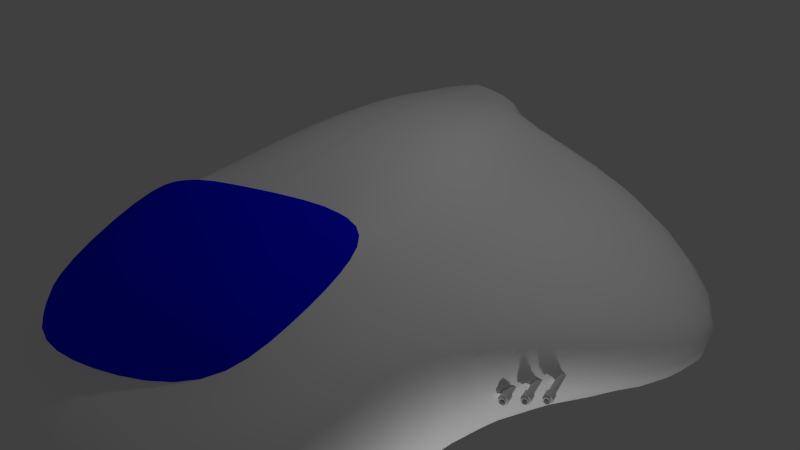 # Source: organic_ship_split.blend  (saved by Blender 2.67.0; exported with 4.5.12 LTS)
import bpy
from mathutils import Matrix  # noqa: F401  (used for matrix-valued properties, if any)

bpy.ops.wm.read_factory_settings(use_empty=True)
scene = bpy.context.scene
scene.name = 'Scene'

# ---- collections
col_collection_1 = bpy.data.collections.new('Collection 1'); scene.collection.children.link(col_collection_1)

# ---- materials (node trees are filled in below, after node groups)
mat_cockpit = bpy.data.materials.new('cockpit')
mat_cockpit.alpha_threshold = 0.0
mat_cockpit.use_transparent_shadow = False
mat_cockpit.diffuse_color = (0.0, 0.005044, 1.0, 1.0)
mat_cockpit.roughness = 0.5
mat_cockpit.specular_intensity = 1.0
mat_cockpit.line_color = (0.0, 0.0, 0.0, 0.1062)
mat_fuselage = bpy.data.materials.new('fuselage')
mat_fuselage.alpha_threshold = 0.0
mat_fuselage.use_transparent_shadow = False
mat_fuselage.preview_render_type = 'FLAT'
mat_fuselage.diffuse_color = (1.0, 1.0, 1.0, 1.0)
mat_fuselage.roughness = 0.5
mat_fuselage.specular_intensity = 1.0
mat_fuselage.line_color = (0.0, 0.0, 0.0, 1.0)

# ---- material node trees

# ---- world
world_world = bpy.data.worlds.new('World'); scene.world = world_world
world_world.color = (0.05088, 0.05088, 0.05088)
world_world.use_sun_shadow = False
world_world.sun_shadow_jitter_overblur = 0.0
world_world.cycles.sampling_method = 'MANUAL'
world_world.cycles.sample_map_resolution = 256

# ---- cameras
cam_camera = bpy.data.cameras.new('Camera')
cam_camera.clip_end = 100.0
cam_camera.lens = 35.0
cam_camera.sensor_width = 32.0
cam_camera.sensor_height = 18.0
cam_camera.ortho_scale = 7.314
cam_camera.dof.focus_distance = 0.0
cam_camera.dof.aperture_fstop = 128.0

# ---- lights
light_point = bpy.data.lights.new('Point', 'POINT')
light_point.transmission_factor = 0.0
light_point.energy = 100.0
light_point.shadow_buffer_clip_start = 0.5
light_point.shadow_soft_size = 0.1
light_point.shadow_maximum_resolution = 0.006
light_point.use_absolute_resolution = True
light_point.cycles.use_multiple_importance_sampling = False
light_lamp = bpy.data.lights.new('Lamp', 'POINT')
light_lamp.transmission_factor = 0.0
light_lamp.cutoff_distance = 30.0
light_lamp.energy = 100.0
light_lamp.shadow_buffer_clip_start = 1.001
light_lamp.shadow_soft_size = 0.1
light_lamp.shadow_maximum_resolution = 0.006
light_lamp.use_absolute_resolution = True
light_lamp.cycles.use_multiple_importance_sampling = False

# ---- meshes
me_fuselage_001 = bpy.data.meshes.new('Fuselage.001')
me_fuselage_001.from_pydata([(1.283, 1.208, 3.277), (1.017, 0.9618, 4.084), (-8.51e-05, 1.646, 4.039), (1.287e-05, 1.047, 4.357), (0.868, 1.597, 3.776), (1.082, 1.511, 1.569), (1.35, 1.386, 2.154), (-0.0002891, 1.62, 1.718), (0.9474, 1.919, 2.096), (-0.0002858, 1.989, 2.236)], [], [(4, 8, 9, 2), (8, 5, 7, 9), (6, 5, 8), (3, 1, 4, 2), (4, 1, 0), (0, 6, 8, 4)])
me_fuselage_001.polygons.foreach_set('use_smooth', [True] * 6)
_k = set([(0, 1), (0, 6), (1, 3), (5, 6), (5, 7)])
me_fuselage_001.attributes.new('sharp_edge', 'BOOLEAN', 'EDGE').data.foreach_set('value', [ (min(e.vertices), max(e.vertices)) in _k for e in me_fuselage_001.edges])
_uv = me_fuselage_001.uv_layers.new(name='UVMap')
_uv.uv.foreach_set('vector', [0.07712, 0.6931, 0.08353, 0.8376, 0.0031, 0.827, 0.003383, 0.6719, 0.08353, 0.8376, 0.09927, 0.8748, 0.007137, 0.864, 0.0031, 0.827, 0.1219, 0.8244, 0.09927, 0.8748, 0.08353, 0.8376, 0.008172, 0.636, 0.09475, 0.6574, 0.07712, 0.6931, 0.003383, 0.6719, 0.07712, 0.6931, 0.09475, 0.6574, 0.1161, 0.7284, 0.1161, 0.7284, 0.1219, 0.8244, 0.08353, 0.8376, 0.07712, 0.6931])
me_fuselage_001.materials.append(mat_cockpit)
me_fuselage_001.use_remesh_preserve_volume = False
me_fuselage_001.use_remesh_preserve_attributes = False
me_fuselage_001.use_mirror_vertex_groups = False
me_fuselage_001.update()
me_fuselage = bpy.data.meshes.new('Fuselage')
me_fuselage.from_pydata([(1.663, -0.992, -3.139), (2.211, -0.807, -3.816), (4.28, -1.482, -1.961), (1.998, -0.9424, -1.868), (0.9863, -1.167, -3.692), (1.066, -0.6358, -3.416), (1.663, -0.992, 3.139), (1.956, -1.167, 1.862), (2.118, -0.437, 1.636), (1.906, -0.5705, 3.677), (1.59, 0.7803, -3.145), (0.9863, 1.167, -3.692), (1.063, 1.484, -2.011), (1.741, 0.6082, -1.873), (2.187, 0.5036, -3.844), (1.066, 0.6358, -3.416), (1.737, 0.9922, 2.985), (1.283, 1.208, 3.277), (1.017, 0.9618, 4.084), (1.066, 0.6358, 4.708), (1.946, 0.5775, 3.689), (-0.0004623, -1.253, -3.965), (-0.0005243, -0.2984, -3.416), (0.3191, -0.2983, -3.416), (0.000245, -1.253, 3.965), (0.000124, -1.596, 2.161), (1.066, -1.488, 2.012), (0.9863, -1.167, 3.692), (0.0, 1.262, -3.995), (0.0, 1.596, -2.161), (0.0, -0.3542, 4.039), (1.287e-05, 1.047, 4.357), (0.868, -0.4026, 3.776), (2.143, -1.029, -0.006372), (3.879, -1.13, -0.1872), (2.66, -0.09162, -4.235), (1.105, -0.3179, -3.416), (1.145, 0.0, -3.416), (1.105, 0.3179, -3.416), (2.05, 0.01792, 3.95), (2.286, 0.1837, 1.784), (2.373, 0.49, 2.017), (1.86, 0.7863, 0.004772), (1.142, 1.592, 0.0004159), (1.082, 1.511, 1.569), (1.35, 1.386, 2.154), (1.877, 0.992, 1.813), (0.0, 1.711, 4.041e-08), (-0.0002891, 1.62, 1.718), (-5.542e-05, -1.711, 4.944e-09), (-0.0002616, -1.596, -2.161), (1.066, -1.488, -2.012), (1.145, -1.596, 0.0), (0.0002288, 2.658e-08, 5.414), (0.0002757, -0.6832, 5.051), (1.066, -0.6358, 4.708), (1.145, 0.0, 5.051), (4.225, -0.5213, -0.1848), (4.931, -0.7788, -2.253), (2.635, 0.3707, 0.0003348), (2.795, 0.3734, -2.172), (0.4181, -0.2729, -3.416), (0.6851, 0.7804, -3.569), (-0.0006632, 0.7804, -3.568), (0.9474, -0.08129, 2.096), (0.0, -0.01095, 2.236), (0.000117, 0.6832, 5.051), (-0.0005937, 0.299, -3.416), (0.3098, 0.299, -3.416), (0.4379, 0.0003109, -3.416), (0.4355, 0.1558, -3.416), (0.4041, 0.274, -3.416), (0.0, 0.4009, -3.555), (0.2989, 0.2836, -3.555), (0.4163, 0.0001613, -3.555), (0.4449, -0.155, -3.416), (0.2989, -0.2832, -3.555), (0.0, -0.4006, -3.555), (0.0, -5.015e-05, -2.292), (7.355e-09, 0.6089, -4.248), (0.4305, 0.4306, -4.248), (0.41, 0.0001696, -3.826), (0.4305, -0.4303, -4.248), (0.0, -0.4098, -3.826), (0.0, 0.4102, -3.826), (9.552e-11, -0.6086, -4.248), (0.6088, 0.0001779, -4.248), (0.2899, -0.2898, -3.826), (0.2899, 0.2901, -3.826), (1.283, 1.208, 3.277), (1.35, 1.386, 2.154), (1.082, 1.511, 1.569), (1.017, 0.9618, 4.084), (1.287e-05, 1.047, 4.357), (-0.0002891, 1.62, 1.718)], [], [(0, 1, 2, 3), (0, 4, 5, 1), (6, 7, 8, 9), (10, 11, 12, 13), (10, 14, 15, 11), (21, 22, 23, 4), (24, 25, 26, 27), (28, 29, 12, 11), (30, 93, 18, 32), (33, 3, 2, 34), (33, 34, 8, 7), (39, 9, 8, 40), (39, 40, 41, 20), (42, 13, 12, 43), (47, 94, 91, 43), (49, 50, 51, 52), (53, 54, 55, 56), (57, 34, 2, 58), (57, 40, 8, 34), (57, 59, 41, 40), (4, 0, 3, 51), (9, 55, 27, 6), (13, 60, 14, 10), (4, 51, 50, 21), (4, 23, 61, 5), (27, 26, 7, 6), (27, 55, 54, 24), (11, 62, 63, 28), (32, 64, 65, 30), (32, 18, 89), (7, 26, 52, 33), (14, 60, 58, 35), (20, 19, 56, 39), (20, 41, 46, 16), (46, 41, 59, 42), (46, 45, 17, 16), (43, 12, 29, 47), (52, 26, 25, 49), (52, 51, 3, 33), (56, 19, 66, 53), (56, 55, 9, 39), (67, 63, 62, 68), (37, 69, 70, 38), (58, 2, 1, 35), (58, 60, 59, 57), (59, 60, 13, 42), (64, 44, 48, 65), (19, 92, 31, 66), (15, 38, 70, 71), (76, 77, 85, 82), (69, 75, 76, 74), (61, 75, 36, 5), (68, 73, 72, 67), (77, 76, 23, 22), (72, 73, 80, 79), (74, 73, 70, 69), (70, 73, 68, 71), (23, 76, 75, 61), (36, 75, 69, 37), (89, 90, 64, 32), (90, 44, 64), (71, 68, 62, 11, 15), (91, 45, 46, 42, 43), (92, 19, 20, 16, 17), (5, 36, 37, 35, 1), (38, 15, 14, 35, 37), (78, 84, 88, 81), (81, 87, 83, 78), (74, 76, 82, 86), (73, 74, 86, 80), (87, 81, 86, 82), (83, 87, 82, 85), (81, 88, 80, 86), (88, 84, 79, 80)])
me_fuselage.polygons.foreach_set('use_smooth', [True] * 74)
_k = set([(4, 21), (11, 28), (17, 45), (17, 92), (18, 89), (18, 93), (21, 22), (21, 50), (22, 77), (24, 25), (24, 54), (25, 49), (28, 29), (28, 63), (29, 47), (30, 65), (30, 93), (31, 66), (31, 92), (44, 48), (44, 90), (45, 91), (47, 94), (48, 65), (49, 50), (53, 54), (53, 66), (63, 67), (67, 72), (78, 83), (78, 84), (89, 90), (91, 94)])
me_fuselage.attributes.new('sharp_edge', 'BOOLEAN', 'EDGE').data.foreach_set('value', [ (min(e.vertices), max(e.vertices)) in _k for e in me_fuselage.edges])
_k = {(17, 45): 1.0, (44, 90): 1.0, (74, 76): 1.0, (76, 77): 1.0, (11, 28): 1.0, (18, 93): 1.0, (18, 89): 1.0, (73, 74): 1.0, (72, 73): 1.0, (91, 94): 1.0, (4, 21): 1.0, (82, 86): 1.0, (82, 85): 1.0, (80, 86): 1.0, (79, 80): 1.0, (81, 87): 1.0, (83, 87): 1.0, (81, 88): 1.0, (84, 88): 1.0, (89, 90): 1.0, (45, 91): 1.0, (31, 92): 1.0, (17, 92): 1.0, (44, 48): 1.0}
me_fuselage.attributes.new('crease_edge', 'FLOAT', 'EDGE').data.foreach_set('value', [_k.get((min(e.vertices), max(e.vertices)), 0.0) for e in me_fuselage.edges])
_uv = me_fuselage.uv_layers.new(name='UVMap')
_uv.uv.foreach_set('vector', [0.8778, 0.2665, 0.8715, 0.3082, 0.7824, 0.3067, 0.8103, 0.2362, 0.8778, 0.2665, 0.9435, 0.2442, 0.9331, 0.2924, 0.8715, 0.3082, 0.4304, 0.1812, 0.5573, 0.2012, 0.5747, 0.2739, 0.3708, 0.2209, 0.8851, 0.4217, 0.9502, 0.4666, 0.8189, 0.514, 0.7965, 0.4435, 0.8851, 0.4217, 0.8773, 0.3683, 0.9403, 0.4084, 0.9502, 0.4666, 0.2201, 0.6222, 0.2155, 0.7083, 0.1905, 0.7075, 0.1405, 0.6345, 0.3296, 0.0, 0.5398, 0.009332, 0.5467, 0.1159, 0.3689, 0.1103, 1.0, 0.5381, 0.8517, 0.5927, 0.8189, 0.514, 0.9502, 0.4666, 0.0, 0.6766, 0.01645, 0.6222, 0.0996, 0.6524, 0.06733, 0.699, 0.7013, 0.2233, 0.8103, 0.2362, 0.7824, 0.3067, 0.7281, 0.2966, 0.7013, 0.2233, 0.7281, 0.2966, 0.5747, 0.2739, 0.5573, 0.2012, 0.3324, 0.2727, 0.3708, 0.2209, 0.5747, 0.2739, 0.5564, 0.332, 0.3324, 0.2727, 0.5564, 0.332, 0.5268, 0.3603, 0.3357, 0.3363, 0.6736, 0.4495, 0.7965, 0.4435, 0.8189, 0.514, 0.6714, 0.5291, 0.6773, 0.6211, 0.5269, 0.6222, 0.5388, 0.5268, 0.6714, 0.5291, 0.7344, 0.05213, 0.8857, 0.1166, 0.8413, 0.1798, 0.7118, 0.141, 0.06028, 0.114, 0.16, 0.04073, 0.2518, 0.1499, 0.1958, 0.2072, 0.7294, 0.3236, 0.7281, 0.2966, 0.7824, 0.3067, 0.7823, 0.3247, 0.7294, 0.3236, 0.5564, 0.332, 0.5747, 0.2739, 0.7281, 0.2966, 0.7294, 0.3236, 0.6807, 0.3918, 0.5268, 0.3603, 0.5564, 0.332, 0.9435, 0.2442, 0.8778, 0.2665, 0.8103, 0.2362, 0.8413, 0.1798, 0.3708, 0.2209, 0.2518, 0.1499, 0.3689, 0.1103, 0.4304, 0.1812, 0.7965, 0.4435, 0.7991, 0.3872, 0.8773, 0.3683, 0.8851, 0.4217, 0.9435, 0.2442, 0.8413, 0.1798, 0.8857, 0.1166, 0.999, 0.1921, 0.1405, 0.6345, 0.1905, 0.7075, 0.1826, 0.7092, 0.1318, 0.6809, 0.3689, 0.1103, 0.5467, 0.1159, 0.5573, 0.2012, 0.4304, 0.1812, 0.3689, 0.1103, 0.2518, 0.1499, 0.16, 0.04073, 0.3296, 0.0, 0.1403, 0.8269, 0.1635, 0.7946, 0.2175, 0.7919, 0.2202, 0.8423, 0.06733, 0.699, 0.07526, 0.828, 0.0009303, 0.8247, 0.0, 0.6766, 0.06733, 0.699, 0.0996, 0.6524, 0.1189, 0.7279, 0.5573, 0.2012, 0.5467, 0.1159, 0.7118, 0.141, 0.7013, 0.2233, 0.8773, 0.3683, 0.7991, 0.3872, 0.7823, 0.3247, 0.8616, 0.3404, 0.3357, 0.3363, 0.1725, 0.291, 0.1958, 0.2072, 0.3324, 0.2727, 0.3357, 0.3363, 0.5268, 0.3603, 0.525, 0.4333, 0.3905, 0.4128, 0.525, 0.4333, 0.5268, 0.3603, 0.6807, 0.3918, 0.6736, 0.4495, 0.525, 0.4333, 0.476, 0.4994, 0.3249, 0.4602, 0.3905, 0.4128, 0.6714, 0.5291, 0.8189, 0.514, 0.8517, 0.5927, 0.6773, 0.6211, 0.7118, 0.141, 0.5467, 0.1159, 0.5398, 0.009332, 0.7344, 0.05213, 0.7118, 0.141, 0.8413, 0.1798, 0.8103, 0.2362, 0.7013, 0.2233, 0.1958, 0.2072, 0.1725, 0.291, 0.0, 0.2327, 0.06028, 0.114, 0.1958, 0.2072, 0.2518, 0.1499, 0.3708, 0.2209, 0.3324, 0.2727, 0.2157, 0.7524, 0.2175, 0.7919, 0.1635, 0.7946, 0.1914, 0.7535, 0.1258, 0.7308, 0.1812, 0.7306, 0.1814, 0.7428, 0.129, 0.7557, 0.7823, 0.3247, 0.7824, 0.3067, 0.8715, 0.3082, 0.8616, 0.3404, 0.7823, 0.3247, 0.7991, 0.3872, 0.6807, 0.3918, 0.7294, 0.3236, 0.6807, 0.3918, 0.7991, 0.3872, 0.7965, 0.4435, 0.6736, 0.4495, 0.07526, 0.828, 0.09996, 0.8736, 0.01028, 0.8765, 0.0009303, 0.8247, 0.1725, 0.291, 0.1972, 0.3915, 0.00725, 0.3751, 0.0, 0.2327, 0.1322, 0.7805, 0.129, 0.7557, 0.1814, 0.7428, 0.1839, 0.752, 0.3225, 0.6645, 0.2974, 0.6222, 0.2974, 0.6222, 0.3225, 0.6645, 0.2405, 0.7253, 0.2408, 0.7134, 0.3225, 0.6645, 0.3536, 0.7251, 0.1826, 0.7092, 0.1806, 0.7184, 0.1288, 0.7059, 0.1318, 0.6809, 0.2336, 0.7527, 0.3185, 0.7905, 0.2978, 0.8273, 0.2202, 0.7724, 0.2974, 0.6222, 0.3225, 0.6645, 0.2342, 0.6977, 0.2202, 0.6775, 0.2978, 0.8273, 0.3185, 0.7905, 0.3185, 0.7905, 0.2978, 0.8273, 0.3536, 0.7251, 0.3185, 0.7905, 0.2404, 0.7373, 0.2405, 0.7253, 0.2404, 0.7373, 0.3185, 0.7905, 0.2336, 0.7527, 0.2374, 0.7462, 0.2342, 0.6977, 0.3225, 0.6645, 0.2408, 0.7134, 0.2383, 0.7044, 0.1288, 0.7059, 0.1806, 0.7184, 0.1812, 0.7306, 0.1258, 0.7308, 0.1189, 0.7279, 0.1258, 0.8191, 0.07526, 0.828, 0.06733, 0.699, 0.1258, 0.8191, 0.09996, 0.8736, 0.07526, 0.828, 0.1839, 0.752, 0.1914, 0.7535, 0.1635, 0.7946, 0.1403, 0.8269, 0.1322, 0.7805, 0.5388, 0.5268, 0.476, 0.4994, 0.525, 0.4333, 0.6736, 0.4495, 0.6714, 0.5291, 0.1972, 0.3915, 0.1725, 0.291, 0.3357, 0.3363, 0.3905, 0.4128, 0.3249, 0.4602, 0.9331, 0.2924, 0.9421, 0.3184, 0.9463, 0.3453, 0.8616, 0.3404, 0.8715, 0.3082, 0.9543, 0.3779, 0.9403, 0.4084, 0.8773, 0.3683, 0.8616, 0.3404, 0.9463, 0.3453, 0.4708, 0.715, 0.4185, 0.7852, 0.3973, 0.7549, 0.3708, 0.6968, 0.3708, 0.6968, 0.4117, 0.6535, 0.4466, 0.6309, 0.4708, 0.715, 0.3536, 0.7251, 0.3225, 0.6645, 0.3225, 0.6645, 0.3536, 0.7251, 0.3185, 0.7905, 0.3536, 0.7251, 0.3536, 0.7251, 0.3185, 0.7905, 0.4117, 0.6535, 0.3708, 0.6968, 0.3536, 0.6937, 0.4056, 0.6475, 0.4466, 0.6309, 0.4117, 0.6535, 0.4056, 0.6475, 0.4488, 0.6222, 0.3708, 0.6968, 0.3973, 0.7549, 0.3909, 0.7595, 0.3536, 0.6937, 0.3973, 0.7549, 0.4185, 0.7852, 0.417, 0.7937, 0.3909, 0.7595])
me_fuselage.materials.append(mat_fuselage)
me_fuselage.use_remesh_preserve_volume = False
me_fuselage.use_remesh_preserve_attributes = False
me_fuselage.use_mirror_vertex_groups = False
me_fuselage.update()
me_cylinder_002 = bpy.data.meshes.new('Cylinder.002')
me_cylinder_002.from_pydata([(0.1951, 0.9808, 1.0), (0.1951, 0.9808, 0.8955), (0.102, 0.99, 0.8955), (0.0, 1.0, 1.0), (0.0, 1.0, 0.8955), (0.3827, 0.9239, 1.0), (0.9899, 0.99, 0.8955), (0.7778, 1.164, 0.8955), (-0.102, 0.99, 0.8955), (-0.1951, 0.9808, 1.0), (0.3671, 0.9286, 0.8955), (0.3827, 0.9239, 0.8955), (-0.3827, 0.9239, 1.0), (0.9899, 0.99, 0.4776), (0.7778, 1.164, 0.4776), (-0.9899, 0.99, 0.8955), (-0.1951, 0.9808, 0.8955), (0.5556, 0.8315, 1.0), (0.5556, 0.8315, 0.8955), (-0.5556, 0.8315, 1.0), (0.102, 0.99, 0.4776), (0.0, 1.0, 0.4776), (0.5358, 1.293, 0.4776), (0.5358, 1.293, 0.8955), (1.164, 0.7778, 0.8955), (1.164, 0.7778, 0.4776), (-0.7778, 1.164, 0.8955), (-0.3827, 0.9239, 0.8955), (0.7071, 0.7071, 1.0), (-0.9899, 0.99, 0.4776), (-0.102, 0.99, 0.4776), (0.1951, 0.9808, 0.4776), (0.0, 1.0, -1.0), (-0.7778, 1.164, 0.4776), (0.2731, 1.373, 0.4776), (0.2731, 1.373, 0.8955), (0.621, 0.7778, 0.4776), (0.5556, 0.8315, 0.4776), (0.621, 0.7778, 0.8955), (1.293, 0.5358, 0.8955), (1.293, 0.5358, 0.4776), (-0.7071, 0.7071, 1.0), (-0.2696, 0.7502, 1.0), (-0.1561, 0.7846, 1.0), (0.0, 0.8, 1.0), (0.118, 0.7884, 1.0), (0.7071, 0.7071, 0.8955), (0.366, 0.7071, 1.0), (0.3061, 0.7391, 1.0), (0.1561, 0.7846, 1.0), (-0.5556, 0.8315, 0.8955), (-0.5412, 0.8391, 0.8955), (-0.1951, 0.9808, 0.4776), (0.3671, 0.9286, 0.4776), (0.1951, 0.9808, -1.0), (-0.5358, 1.293, 0.4776), (0.0, 1.4, 0.4776), (0.0, 1.4, 0.8955), (-0.5358, 1.293, 0.8955), (0.3827, 0.9239, 0.4776), (0.6792, 0.73, 0.4776), (0.5556, 0.8315, -1.0), (0.6792, 0.73, 0.8955), (0.8421, 0.5358, 0.4776), (0.8315, 0.5556, 0.4776), (0.8421, 0.5358, 0.8955), (0.8315, 0.5556, 0.8955), (1.373, 0.2731, 0.8955), (1.373, 0.2731, 0.4776), (-1.164, 0.7778, 0.8955), (-1.164, 0.7778, 0.4776), (-0.366, 0.7071, 1.0), (-0.3061, 0.7391, 1.0), (0.8315, 0.5556, 1.0), (0.4191, 0.6787, 1.0), (-0.1951, 0.9808, -1.0), (-0.3827, 0.9239, 0.4776), (-0.2731, 1.373, 0.4776), (-0.2731, 1.373, 0.8955), (0.3827, 0.9239, -1.0), (0.7071, 0.7071, 0.4776), (0.8646, 0.4935, 0.4776), (0.9239, 0.3827, -1.0), (0.8315, 0.5556, -1.0), (0.8646, 0.4935, 0.8955), (0.9571, 0.2731, 0.8955), (0.9239, 0.3827, 0.8955), (1.4, 2.861e-06, 0.8955), (1.4, 3.815e-06, 0.4776), (0.9571, 0.2731, 0.4776), (0.9239, 0.3827, 0.4776), (-1.293, 0.5358, 0.4776), (-1.293, 0.5358, 0.8955), (-0.5412, 0.8391, 0.4776), (-0.621, 0.7778, 0.8955), (-0.7071, 0.7071, 0.8955), (-0.8315, 0.5556, 1.0), (-0.5434, 0.5839, 1.0), (-0.4445, 0.6652, 1.0), (0.574, 0.5556, 1.0), (0.5657, 0.5657, 1.0), (0.4445, 0.6652, 1.0), (-0.3827, 0.9239, -1.0), (-0.5556, 0.8315, -1.0), (0.7071, 0.7071, -1.0), (0.6982, 0.3827, -1.0), (0.6652, 0.4445, -1.0), (0.5932, 0.5321, -1.0), (0.9692, 0.2333, 0.8955), (0.9808, 0.1951, 0.4776), (1.0, 3.815e-06, 0.4776), (0.9808, 0.1951, 0.8955), (1.0, 2.861e-06, 0.8955), (1.373, -0.2731, 0.4776), (1.373, -0.2731, 0.8955), (0.9692, 0.2333, 0.4776), (-1.373, 0.2731, 0.8955), (-1.373, 0.2731, 0.4776), (-0.8085, 0.5835, 0.8955), (-0.8085, 0.5835, 0.4776), (-0.7071, 0.7071, 0.4776), (-0.5556, 0.8315, 0.4776), (-0.5657, 0.5657, 1.0), (-0.574, 0.5556, 1.0), (0.5932, 0.5321, 1.0), (-0.2696, 0.7502, -1.0), (-0.7071, 0.7071, -1.0), (-0.1561, 0.7846, -1.0), (0.118, 0.7884, -1.0), (0.0, 0.8, -1.0), (0.366, 0.7071, -1.0), (0.3061, 0.7391, -1.0), (0.1561, 0.7846, -1.0), (0.574, 0.5556, -1.0), (0.5657, 0.5657, -1.0), (0.4445, 0.6652, -1.0), (0.4191, 0.6787, -1.0), (0.7095, 0.3616, -1.0), (0.9239, 0.3827, 1.0), (1.0, 0.0, 0.4776), (1.0, 0.0, -1.0), (0.9808, 0.1951, -1.0), (0.9808, 0.1951, 1.0), (1.0, 0.0, 0.8955), (0.9961, -0.03978, 0.8955), (0.9808, -0.1951, 0.8955), (1.293, -0.5358, 0.8955), (1.293, -0.5358, 0.4776), (0.9961, -0.03978, 0.4776), (0.9808, -0.1951, 0.4776), (-0.9443, 0.3154, 0.4776), (-0.9239, 0.3827, 0.4776), (-1.4, 4.768e-06, 0.4776), (-1.4, 3.815e-06, 0.8955), (-0.9443, 0.3154, 0.8955), (-0.9239, 0.3827, 0.8955), (-0.8315, 0.5556, 0.8955), (-0.8315, 0.5556, 0.4776), (-0.621, 0.7778, 0.4776), (-0.9239, 0.3827, 1.0), (-0.6857, 0.4061, 1.0), (-0.6652, 0.4445, 1.0), (0.6982, 0.3827, 1.0), (0.6652, 0.4445, 1.0), (-0.3061, 0.7391, -1.0), (-0.366, 0.7071, -1.0), (0.7728, 0.1951, -1.0), (0.7391, 0.3061, -1.0), (0.8, 0.0, -1.0), (0.7846, 0.1561, -1.0), (0.7788, 0.1752, -1.0), (1.0, -9.537e-07, 1.0), (0.9571, -0.2731, 0.8955), (0.9443, -0.3154, 0.4776), (0.9239, -0.3827, 0.4776), (0.9443, -0.3154, 0.8955), (0.9239, -0.3827, 0.8955), (1.164, -0.7778, 0.4776), (1.164, -0.7778, 0.8955), (0.9808, -0.1951, -1.0), (0.9571, -0.2731, 0.4776), (-0.9808, 0.1951, 0.4776), (-0.9571, 0.2731, 0.4776), (-0.8421, 0.5358, 0.4776), (-0.9961, 0.03979, 0.4776), (-1.373, -0.2731, 0.4776), (-1.373, -0.2731, 0.8955), (-0.9961, 0.03979, 0.8955), (-0.9808, 0.1951, 0.8955), (-0.8421, 0.5358, 0.8955), (-0.9571, 0.2731, 0.8955), (-0.8315, 0.5556, -1.0), (-0.6982, 0.3827, 1.0), (0.7095, 0.3616, 1.0), (-0.5434, 0.5839, -1.0), (-0.4445, 0.6652, -1.0), (0.7728, 0.1951, 1.0), (0.7391, 0.3061, 1.0), (0.798, -0.01989, -1.0), (0.8, 0.0, -1.0), (0.8, -9.537e-07, 1.0), (0.7788, 0.1752, 1.0), (0.7846, 0.1561, 1.0), (0.8, -9.537e-07, 1.0), (0.9808, -0.1951, 1.0), (0.8421, -0.5358, 0.4776), (0.8421, -0.5358, 0.8955), (0.8085, -0.5835, 0.8955), (0.7071, -0.7071, 0.8955), (0.9899, -0.9899, 0.8955), (0.9899, -0.9899, 0.4776), (0.8085, -0.5835, 0.4776), (0.7071, -0.7071, 0.4776), (0.9239, -0.3827, -1.0), (-0.9239, 0.3827, -1.0), (-0.9808, 0.1951, -1.0), (-1.0, 9.537e-07, -1.0), (-1.0, 4.768e-06, 0.4776), (-1.0, 9.537e-07, 0.4776), (-1.293, -0.5358, 0.4776), (-1.293, -0.5358, 0.8955), (-1.0, 1.907e-06, 0.8955), (-1.0, 3.815e-06, 0.8955), (-0.9808, 0.1951, 1.0), (-0.7664, 0.2162, 1.0), (-0.7391, 0.3061, 1.0), (-0.5657, 0.5657, -1.0), (-0.574, 0.5556, -1.0), (0.7846, -0.1561, -1.0), (0.7728, -0.1951, -1.0), (0.798, -0.01989, 1.0), (0.7846, -0.1561, 1.0), (0.7728, -0.1951, 1.0), (0.8315, -0.5556, 0.4776), (0.8315, -0.5556, -1.0), (0.9239, -0.3827, 1.0), (0.8315, -0.5556, 0.8955), (0.621, -0.7778, 0.8955), (0.7071, -0.7071, 1.0), (0.5412, -0.8391, 0.4776), (0.3827, -0.9239, 0.4776), (0.5412, -0.8391, 0.8955), (0.3827, -0.9239, 0.8955), (0.7778, -1.164, 0.4776), (0.7778, -1.164, 0.8955), (0.621, -0.7778, 0.4776), (0.7664, -0.2162, -1.0), (0.7391, -0.3061, -1.0), (0.6982, -0.3827, -1.0), (-0.7664, 0.2162, -1.0), (-0.7391, 0.3061, -1.0), (-0.6982, 0.3827, -1.0), (-0.9808, -0.1951, 0.4776), (-1.164, -0.7778, 0.4776), (-1.164, -0.7778, 0.8955), (-0.9571, -0.2731, 0.8955), (-0.9239, -0.3827, 0.8955), (-0.9571, -0.2731, 0.4776), (-0.9239, -0.3827, 0.4776), (-0.9808, -0.1951, 0.8955), (-0.6857, 0.4061, -1.0), (-0.6652, 0.4445, -1.0), (-0.7728, 0.1951, 1.0), (0.7664, -0.2162, 1.0), (0.6857, -0.4061, -1.0), (0.574, -0.5556, -1.0), (0.6652, -0.4445, -1.0), (0.8315, -0.5556, 1.0), (0.7391, -0.3061, 1.0), (0.6982, -0.3827, 1.0), (0.5556, -0.8315, 1.0), (0.5556, -0.8315, 0.8955), (0.5556, -0.8315, -1.0), (0.5556, -0.8315, 0.4776), (0.1951, -0.9808, 0.4776), (0.1951, -0.9808, 0.8955), (0.3827, -0.9239, 1.0), (-0.7778, -1.164, 0.4776), (-0.7778, -1.164, 0.8955), (0.5358, -1.293, 0.4776), (0.5358, -1.293, 0.8955), (0.7071, -0.7071, -1.0), (-0.7728, 0.1951, -1.0), (-0.798, 0.01989, -1.0), (-0.7846, 0.1561, -1.0), (-0.9808, -0.1951, -1.0), (-0.9692, -0.2333, 0.4776), (-0.8421, -0.5358, 0.4776), (-0.8315, -0.5556, 0.4776), (-0.9899, -0.9899, 0.8955), (-0.9899, -0.9899, 0.4776), (-0.8421, -0.5358, 0.8955), (-0.8315, -0.5556, 0.8955), (-0.8646, -0.4935, 0.8955), (-0.9239, -0.3827, 1.0), (-0.9808, -0.1951, 1.0), (-0.9692, -0.2333, 0.8955), (-0.8646, -0.4935, 0.4776), (-1.0, 9.537e-07, 1.0), (-0.798, 0.01989, 1.0), (-0.7846, 0.1561, 1.0), (0.5434, -0.5839, -1.0), (0.5657, -0.5657, -1.0), (0.6857, -0.4061, 1.0), (0.6652, -0.4445, 1.0), (0.574, -0.5556, 1.0), (0.2696, -0.7502, 1.0), (0.1561, -0.7846, 1.0), (0.0, -0.8, 1.0), (-0.118, -0.7884, 1.0), (-0.5556, -0.8315, 1.0), (0.5434, -0.5839, 1.0), (0.4445, -0.6652, 1.0), (0.366, -0.7071, 1.0), (0.3827, -0.9239, -1.0), (0.1021, -0.9899, 0.4776), (0.1951, -0.9808, -1.0), (0.1021, -0.9899, 0.8955), (0.1951, -0.9808, 1.0), (0.0, -1.0, 0.4776), (-0.5358, -1.293, 0.4776), (0.0, -1.0, 0.8955), (-0.5358, -1.293, 0.8955), (0.2731, -1.373, 0.8955), (0.2731, -1.373, 0.4776), (0.366, -0.7071, -1.0), (0.4445, -0.6652, -1.0), (-0.8, 9.537e-07, -1.0), (-0.7846, -0.1561, -1.0), (-0.7788, -0.1752, -1.0), (-0.8, 9.537e-07, -1.0), (-0.9239, -0.3827, -1.0), (-0.7071, -0.7071, 0.4776), (-0.8315, -0.5556, -1.0), (-0.621, -0.7778, 0.8955), (-0.5556, -0.8315, 0.8955), (-0.621, -0.7778, 0.4776), (-0.5556, -0.8315, 0.4776), (-0.7071, -0.7071, 0.8955), (-0.8315, -0.5556, 1.0), (-0.7728, -0.1951, 1.0), (-0.7391, -0.3061, 1.0), (-0.7095, -0.3616, 1.0), (-0.8, 9.537e-07, 1.0), (-0.7788, -0.1752, 1.0), (-0.7846, -0.1561, 1.0), (-0.8, 0.0, 1.0), (0.5657, -0.5657, 1.0), (-0.366, -0.7071, 1.0), (-0.7071, -0.7071, 1.0), (-0.3061, -0.7391, 1.0), (-0.1561, -0.7846, 1.0), (-0.3827, -0.9239, 1.0), (0.3061, -0.7391, 1.0), (0.2696, -0.7502, -1.0), (0.1561, -0.7846, -1.0), (-0.5556, -0.8315, -1.0), (-0.118, -0.7884, -1.0), (0.0, -0.8, -1.0), (-0.3827, -0.9239, -1.0), (-0.1951, -0.9808, -1.0), (0.0, -1.0, 1.0), (-0.1951, -0.9808, 1.0), (-0.1021, -0.9899, 0.4776), (-0.1021, -0.9899, 0.8955), (-0.2731, -1.373, 0.4776), (-0.2731, -1.373, 0.8955), (-9.537e-07, -1.4, 0.4776), (-9.537e-07, -1.4, 0.8955), (0.3061, -0.7391, -1.0), (-0.7728, -0.1951, -1.0), (-0.7391, -0.3061, -1.0), (-0.7095, -0.3616, -1.0), (-0.6792, -0.73, 0.4776), (-0.7071, -0.7071, -1.0), (-0.6792, -0.73, 0.8955), (-0.3827, -0.9239, 0.8955), (-0.3827, -0.9239, 0.4776), (-0.6982, -0.3827, 1.0), (-0.5932, -0.5321, 1.0), (-0.6652, -0.4445, 1.0), (-0.4191, -0.6787, 1.0), (-0.366, -0.7071, -1.0), (-0.3061, -0.7391, -1.0), (-0.1561, -0.7846, -1.0), (0.0, -1.0, -1.0), (-0.1951, -0.9808, 0.8955), (-0.1951, -0.9808, 0.4776), (-0.6982, -0.3827, -1.0), (-0.6652, -0.4445, -1.0), (-0.5932, -0.5321, -1.0), (-0.574, -0.5556, -1.0), (-0.5657, -0.5657, -1.0), (-0.4445, -0.6652, -1.0), (-0.4191, -0.6787, -1.0), (-0.3671, -0.9286, 0.8955), (-0.3671, -0.9286, 0.4776), (-0.574, -0.5556, 1.0), (-0.5657, -0.5657, 1.0), (-0.4445, -0.6652, 1.0)], [], [(0, 1, 2), (3, 0, 2, 4), (32, 21, 20, 31), (31, 54, 32), (5, 11, 10, 1), (1, 0, 5), (53, 59, 54, 31), (59, 79, 54), (11, 5, 17, 18), (79, 59, 37, 61), (46, 62, 38), (28, 46, 38, 18), (18, 17, 28), (61, 60, 80), (61, 36, 60), (61, 37, 36), (80, 104, 61), (46, 28, 73, 66), (104, 80, 64, 83), (73, 84, 65), (65, 66, 73), (138, 86, 84, 73), (81, 90, 82), (81, 82, 63), (83, 64, 63, 82), (86, 108, 85), (86, 138, 111, 108), (138, 142, 111), (89, 109, 90), (89, 115, 109), (82, 90, 109, 141), (171, 143, 112, 142), (112, 111, 142), (110, 139, 140), (140, 141, 109, 110), (171, 145, 144, 143), (171, 204, 145), (148, 179, 140, 139), (148, 149, 179), (176, 175, 172, 204), (172, 145, 204), (204, 235, 176), (173, 174, 149), (149, 180, 173), (213, 179, 149, 174), (235, 236, 206), (206, 176, 235), (235, 267, 236), (205, 233, 234), (213, 174, 205, 234), (238, 208, 207, 236), (236, 267, 238), (234, 233, 211, 212), (212, 281, 234), (270, 271, 237), (238, 270, 237, 208), (245, 273, 281), (281, 212, 245), (273, 272, 281), (270, 276, 241, 271), (276, 242, 241), (273, 239, 240, 272), (240, 314, 272), (276, 318, 275, 242), (240, 274, 316, 314), (317, 275, 361, 321), (275, 318, 361), (315, 319, 316, 274), (319, 385, 316), (361, 386, 364), (364, 321, 361), (361, 362, 386), (363, 387, 360), (360, 319, 363), (360, 385, 319), (362, 376, 395, 386), (362, 352, 376), (396, 377, 359, 387), (359, 360, 387), (352, 310, 335, 376), (377, 337, 356, 359), (310, 338, 375, 334), (334, 335, 310), (310, 349, 338), (337, 336, 332), (336, 373, 332), (356, 337, 332, 374), (349, 339, 292, 338), (332, 288, 333, 374), (292, 256, 291), (256, 293, 291), (292, 339, 294, 256), (333, 287, 297), (297, 258, 333), (333, 288, 287), (258, 331, 333), (296, 255, 295, 259), (294, 295, 255, 256), (258, 286, 252), (258, 257, 286), (285, 331, 258, 252), (259, 295, 298, 221), (285, 252, 218, 216), (222, 221, 223, 187), (223, 188, 187), (221, 298, 223), (216, 217, 184, 181), (216, 218, 217), (181, 215, 216), (188, 154, 190), (159, 155, 154), (154, 188, 159), (188, 223, 159), (150, 151, 181, 182), (214, 215, 181, 151), (96, 156, 189), (159, 96, 189, 155), (183, 157, 191, 214), (214, 151, 183), (156, 96, 118), (41, 95, 118, 96), (157, 119, 126), (119, 120, 126), (126, 191, 157), (41, 50, 94, 95), (41, 19, 50), (158, 121, 103), (126, 120, 158, 103), (27, 51, 50, 19), (19, 12, 27), (121, 93, 102), (93, 76, 102), (102, 103, 121), (0, 3, 9), (0, 9, 12), (0, 12, 5), (12, 19, 5), (19, 17, 5), (19, 43, 44), (44, 17, 19), (44, 45, 17), (19, 41, 42, 43), (41, 72, 42), (41, 71, 72), (17, 49, 48), (17, 45, 49), (47, 28, 17, 48), (41, 96, 97, 98), (98, 71, 41), (74, 28, 47), (96, 123, 122), (122, 97, 96), (28, 101, 100), (28, 74, 101), (99, 73, 28, 100), (96, 159, 160, 161), (161, 123, 96), (124, 73, 99), (159, 192, 160), (162, 138, 73, 163), (73, 124, 163), (159, 225, 192), (159, 223, 224, 225), (193, 138, 162), (223, 262, 224), (138, 193, 197), (196, 142, 138, 197), (223, 300, 262), (223, 298, 299, 300), (201, 142, 196), (298, 343, 299), (142, 202, 203), (200, 171, 142, 203), (142, 201, 202), (295, 345, 346), (343, 298, 295, 346), (295, 344, 345), (230, 171, 200), (295, 340, 344), (232, 204, 231), (204, 171, 230, 231), (294, 342, 341), (340, 295, 294, 341), (263, 204, 232), (294, 378, 342), (269, 235, 268), (235, 204, 263, 268), (339, 380, 378, 294), (339, 379, 380), (303, 235, 269), (339, 397, 379), (267, 235, 303, 304), (304, 305, 267), (349, 399, 398), (349, 381, 399), (397, 339, 349, 398), (267, 305, 347), (347, 311, 267), (349, 348, 381), (238, 267, 311, 312), (312, 313, 238), (306, 238, 353), (238, 313, 353), (310, 351, 350), (310, 309, 351), (348, 349, 310, 350), (270, 307, 308), (308, 310, 270), (308, 309, 310), (270, 238, 306, 307), (310, 352, 270), (352, 276, 270), (352, 362, 276), (362, 318, 276), (362, 361, 318), (8, 16, 9), (3, 4, 8, 9), (32, 52, 30), (30, 21, 32), (32, 75, 52), (9, 16, 27, 12), (52, 75, 102, 76), (32, 54, 75), (54, 102, 75), (54, 79, 102), (79, 103, 102), (79, 61, 103), (129, 127, 103), (103, 61, 129), (61, 128, 129), (125, 126, 103, 127), (126, 125, 164), (164, 165, 126), (61, 131, 132), (132, 128, 61), (61, 104, 130, 131), (194, 191, 126, 195), (126, 165, 195), (104, 136, 130), (227, 191, 226), (191, 194, 226), (104, 134, 135), (135, 136, 104), (104, 83, 133, 134), (260, 214, 191, 261), (191, 227, 261), (83, 107, 133), (251, 214, 260), (83, 82, 105, 106), (106, 107, 83), (214, 251, 250), (249, 215, 214, 250), (82, 137, 105), (282, 215, 249), (82, 167, 137), (82, 141, 166, 167), (215, 282, 284), (283, 216, 215, 284), (141, 170, 166), (327, 216, 283), (141, 169, 170), (141, 140, 168, 169), (285, 330, 328), (285, 216, 327, 330), (328, 329, 285), (140, 199, 168), (140, 198, 199), (370, 285, 329), (179, 229, 228), (198, 140, 179, 228), (372, 331, 371), (331, 285, 370, 371), (179, 246, 229), (388, 331, 372), (213, 248, 247), (246, 179, 213, 247), (333, 331, 388, 389), (389, 390, 333), (213, 264, 248), (391, 333, 390), (234, 266, 264, 213), (234, 265, 266), (374, 392, 393), (393, 394, 374), (374, 333, 391, 392), (234, 302, 265), (234, 301, 302), (382, 374, 394), (281, 326, 301, 234), (281, 325, 326), (356, 383, 384), (384, 357, 356), (356, 374, 382, 383), (281, 354, 369), (369, 325, 281), (272, 358, 355), (272, 356, 358), (356, 357, 358), (354, 281, 272, 355), (272, 359, 356), (272, 314, 359), (314, 360, 359), (314, 316, 360), (316, 385, 360), (57, 35, 34, 56), (23, 22, 34, 35), (22, 23, 7, 14), (7, 6, 13, 14), (13, 6, 24, 25), (25, 24, 39, 40), (67, 68, 40, 39), (68, 67, 87, 88), (87, 114, 113, 88), (113, 114, 146, 147), (146, 178, 177, 147), (177, 178, 209, 210), (209, 244, 243, 210), (244, 280, 279, 243), (323, 324, 279, 280), (323, 368, 367, 324), (366, 365, 367, 368), (322, 320, 365, 366), (278, 277, 320, 322), (289, 290, 277, 278), (289, 254, 253, 290), (253, 254, 220, 219), (220, 186, 185, 219), (185, 186, 153, 152), (152, 153, 116, 117), (116, 92, 91, 117), (92, 69, 70, 91), (69, 15, 29, 70), (26, 33, 29, 15), (26, 58, 55, 33), (35, 57, 78), (35, 78, 58), (35, 58, 23), (58, 26, 23), (26, 7, 23), (26, 15, 7), (4, 7, 15, 8), (2, 6, 7, 4), (6, 2, 1), (1, 10, 6), (15, 27, 16), (16, 8, 15), (15, 69, 51, 27), (69, 50, 51), (69, 94, 50), (6, 11, 18), (6, 10, 11), (38, 24, 6, 18), (69, 92, 118, 95), (95, 94, 69), (62, 24, 38), (92, 156, 118), (92, 189, 156), (24, 46, 66), (24, 62, 46), (65, 39, 24, 66), (92, 116, 154, 155), (155, 189, 92), (84, 39, 65), (116, 190, 154), (85, 67, 39, 86), (39, 84, 86), (116, 188, 190), (116, 153, 187, 188), (108, 67, 85), (153, 222, 187), (67, 108, 111), (87, 67, 111, 112), (186, 259, 221), (153, 186, 221, 222), (186, 296, 259), (87, 112, 143), (143, 144, 87), (186, 255, 296), (172, 114, 145), (114, 87, 144, 145), (220, 256, 255, 186), (220, 293, 256), (175, 114, 172), (220, 291, 293), (146, 114, 175, 176), (176, 206, 146), (254, 338, 292), (254, 375, 338), (291, 220, 254, 292), (207, 146, 236), (146, 206, 236), (254, 334, 375), (178, 146, 207, 208), (208, 237, 178), (289, 376, 335), (289, 395, 376), (334, 254, 289, 335), (241, 178, 271), (178, 237, 271), (289, 364, 386), (386, 395, 289), (209, 242, 275), (275, 317, 209), (209, 178, 241, 242), (209, 317, 321, 278), (364, 289, 278, 321), (278, 244, 209), (278, 322, 244), (322, 280, 244), (322, 366, 280), (366, 323, 280), (366, 368, 323), (77, 78, 57, 56), (78, 77, 55, 58), (56, 34, 77), (34, 55, 77), (34, 22, 55), (22, 33, 55), (22, 14, 33), (14, 29, 33), (21, 30, 29, 14), (14, 13, 20, 21), (29, 52, 76), (29, 30, 52), (93, 70, 29, 76), (13, 31, 20), (53, 31, 13), (70, 93, 121), (121, 158, 70), (13, 37, 59), (59, 53, 13), (13, 25, 36, 37), (119, 91, 70, 120), (70, 158, 120), (25, 60, 36), (91, 119, 157), (157, 183, 91), (25, 64, 80), (80, 60, 25), (25, 40, 63, 64), (150, 117, 91, 151), (91, 183, 151), (40, 81, 63), (182, 117, 150), (40, 68, 89, 90), (90, 81, 40), (117, 182, 181), (184, 152, 117, 181), (68, 115, 89), (217, 152, 184), (68, 109, 115), (88, 110, 109, 68), (185, 218, 252), (152, 217, 218, 185), (252, 286, 185), (88, 139, 110), (88, 148, 139), (257, 185, 286), (113, 180, 149), (148, 88, 113, 149), (219, 185, 257, 258), (258, 297, 219), (113, 173, 180), (287, 219, 297), (147, 174, 173, 113), (147, 205, 174), (253, 288, 332), (332, 373, 253), (253, 219, 287, 288), (147, 211, 233), (233, 205, 147), (336, 253, 373), (177, 212, 211, 147), (177, 245, 212), (290, 337, 377), (377, 396, 290), (290, 253, 336, 337), (177, 239, 273), (273, 245, 177), (363, 290, 387), (290, 396, 387), (210, 274, 240), (210, 315, 274), (239, 177, 210, 240), (319, 315, 210, 277), (277, 290, 363, 319), (210, 243, 277), (243, 320, 277), (243, 279, 320), (279, 365, 320), (279, 324, 365), (324, 367, 365), (128, 49, 45, 129), (128, 132, 49), (45, 44, 129), (131, 48, 49, 132), (130, 136, 74, 47), (136, 135, 101, 74), (47, 48, 131, 130), (135, 134, 100, 101), (133, 99, 100, 134), (133, 107, 124, 99), (106, 163, 124, 107), (137, 167, 193, 162), (162, 163, 105, 137), (167, 197, 193), (163, 106, 105), (170, 202, 201, 166), (170, 169, 202), (196, 167, 166, 201), (196, 197, 167), (168, 199, 202, 169), (199, 203, 202), (230, 200, 203, 198), (203, 199, 198), (198, 228, 231, 230), (229, 246, 232, 228), (246, 247, 263, 232), (232, 231, 228), (247, 268, 263), (264, 266, 303, 269), (269, 268, 248, 264), (266, 304, 303), (268, 247, 248), (265, 302, 305, 304), (302, 347, 305), (304, 266, 265), (301, 311, 347, 302), (301, 326, 312, 311), (325, 353, 313, 326), (325, 369, 353), (313, 312, 326), (354, 355, 306, 353), (353, 369, 354), (355, 307, 306), (358, 308, 307, 355), (357, 384, 309, 308), (384, 351, 309), (308, 358, 357), (383, 350, 351, 384), (382, 394, 381, 348), (394, 393, 399, 381), (348, 350, 383, 382), (392, 398, 399, 393), (391, 390, 397, 398), (398, 392, 391), (390, 389, 379, 397), (389, 380, 379), (372, 371, 342, 378), (378, 380, 388, 372), (371, 341, 342), (380, 389, 388), (329, 345, 344, 340), (329, 328, 345), (340, 371, 370, 329), (340, 341, 371), (328, 330, 346, 345), (330, 327, 343, 346), (327, 283, 299, 343), (284, 300, 299, 283), (282, 224, 262, 284), (249, 225, 224, 282), (262, 300, 284), (249, 250, 225), (260, 261, 160, 192), (192, 225, 251, 260), (261, 161, 160), (225, 250, 251), (227, 122, 123, 261), (227, 226, 122), (123, 161, 261), (226, 194, 97, 122), (194, 195, 98, 97), (165, 164, 71, 98), (164, 72, 71), (98, 195, 165), (43, 127, 129, 44), (125, 127, 42, 72), (72, 164, 125), (127, 43, 42)])
me_cylinder_002.use_remesh_preserve_volume = False
me_cylinder_002.use_remesh_preserve_attributes = False
me_cylinder_002.use_mirror_vertex_groups = False
me_cylinder_002.update()

# ---- objects
ob_fuselage_001 = bpy.data.objects.new('Fuselage.001', me_fuselage_001)
ob_point = bpy.data.objects.new('Point', light_point)
ob_lamp = bpy.data.objects.new('Lamp', light_lamp)
ob_camera = bpy.data.objects.new('Camera', cam_camera)
ob_fuselage = bpy.data.objects.new('Fuselage', me_fuselage)
ob_cylinder = bpy.data.objects.new('Cylinder', me_cylinder_002)

# ---- transforms, parenting, visibility, modifiers, constraints
ob_fuselage_001.location = (0.0, 0.0, 0.0)
ob_fuselage_001.rotation_euler = (1.571, -0.0, 0.0)
ob_fuselage_001.lineart.crease_threshold = 0.0
_m = ob_fuselage_001.modifiers.new('Mirror', 'MIRROR')
_m.use_clip = True
_m = ob_fuselage_001.modifiers.new('EdgeSplit', 'EDGE_SPLIT')
_m.use_edge_angle = False
_m = ob_fuselage_001.modifiers.new('Subsurf', 'SUBSURF')
_m.uv_smooth = 'PRESERVE_CORNERS'
_m.quality = 2
_m.levels = 2
_m.show_only_control_edges = False
_m = ob_fuselage_001.modifiers.new('Triangulate', 'TRIANGULATE')
_m.quad_method = 'BEAUTY'
ob_point.location = (4.096, -3.304, -2.423)
ob_point.lineart.crease_threshold = 0.0
ob_lamp.location = (4.076, 1.005, 5.904)
ob_lamp.rotation_euler = (0.6503, 0.05522, 1.866)
ob_lamp.lock_rotations_4d = False
ob_lamp.empty_display_type = 'ARROWS'
ob_lamp.color = (0.0, 0.0, 0.0, 0.0)
ob_lamp.lineart.crease_threshold = 0.0
ob_camera.location = (5.042, -8.473, 5.151)
ob_camera.rotation_euler = (1.13, 0.01092, 0.4721)
ob_camera.scale = (1.0, 1.0, 1.0)
ob_camera.lock_rotations_4d = False
ob_camera.empty_display_type = 'ARROWS'
ob_camera.color = (0.0, 0.0, 0.0, 0.0)
ob_camera.display_type = 'WIRE'
ob_camera.lineart.crease_threshold = 0.0
ob_fuselage.location = (0.0, 0.0, 0.0)
ob_fuselage.rotation_euler = (1.571, -0.0, 0.0)
ob_fuselage.lineart.crease_threshold = 0.0
_m = ob_fuselage.modifiers.new('Mirror', 'MIRROR')
_m.use_clip = True
_m = ob_fuselage.modifiers.new('Subsurf', 'SUBSURF')
_m.uv_smooth = 'PRESERVE_CORNERS'
_m.quality = 2
_m.levels = 2
_m.show_only_control_edges = False
_m = ob_fuselage.modifiers.new('Triangulate', 'TRIANGULATE')
_m.quad_method = 'BEAUTY'
ob_cylinder.location = (2.665, -1.451, -0.1498)
ob_cylinder.rotation_euler = (1.571, 0.0, 0.0)
ob_cylinder.scale = (0.04, 0.04, 0.268)
ob_cylinder.lineart.crease_threshold = 0.0
_m = ob_cylinder.modifiers.new('Array', 'ARRAY')
_m.count = 3
_m.constant_offset_displace = (0.0, 0.0, 0.0)
_m.relative_offset_displace = (1.6, -0.4, -0.3)
_m = ob_cylinder.modifiers.new('Mirror', 'MIRROR')
_m.use_mirror_vertex_groups = False
_m.use_mirror_merge = False
_m.mirror_object = ob_fuselage
_m = ob_cylinder.modifiers.new('Triangulate', 'TRIANGULATE')
_m.quad_method = 'BEAUTY'

# ---- collection membership
col_collection_1.objects.link(ob_fuselage_001)
col_collection_1.objects.link(ob_point)
col_collection_1.objects.link(ob_lamp)
col_collection_1.objects.link(ob_camera)
col_collection_1.objects.link(ob_fuselage)
col_collection_1.objects.link(ob_cylinder)

# ---- scene / render settings (as saved in the file)
scene.camera = ob_camera
scene.frame_start = 1; scene.frame_end = 250; scene.frame_set(1)
scene.render.engine = 'BLENDER_EEVEE_NEXT'
scene.render.image_settings.color_mode = 'RGB'
scene.render.image_settings.compression = 90
scene.render.resolution_percentage = 50
scene.render.dither_intensity = 0.0
scene.render.film_transparent = True
scene.cycles.use_denoising = False
scene.cycles.samples = 10
scene.cycles.sampling_pattern = 'TABULATED_SOBOL'
scene.cycles.light_sampling_threshold = 0.0
scene.cycles.use_adaptive_sampling = False
scene.cycles.use_light_tree = False
scene.cycles.blur_glossy = 0.0
scene.cycles.volume_bounces = 1
scene.cycles.pixel_filter_type = 'GAUSSIAN'
scene.cycles.sample_clamp_indirect = 0.0
scene.view_settings.view_transform = 'Standard'
bpy.context.view_layer.update()
